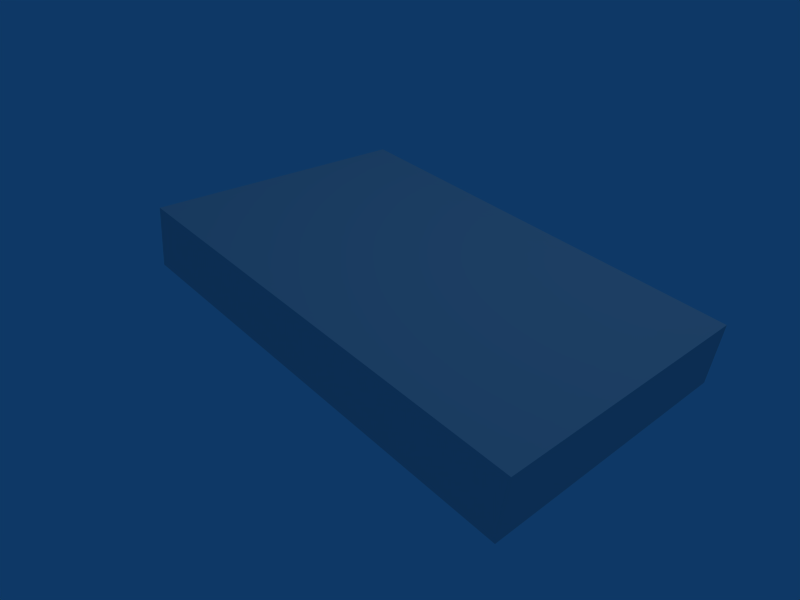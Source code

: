 # Source: snes_game.blend  (saved by Blender 2.44.0; exported with 4.5.12 LTS)
import bpy
from mathutils import Matrix  # noqa: F401  (used for matrix-valued properties, if any)

bpy.ops.wm.read_factory_settings(use_empty=True)
scene = bpy.context.scene
scene.name = 'Scene'

# ---- collections
col_collection_1 = bpy.data.collections.new('Collection 1'); scene.collection.children.link(col_collection_1)

# ---- materials (node trees are filled in below, after node groups)
mat_material = bpy.data.materials.new('Material')
mat_material.alpha_threshold = 0.0
mat_material.roughness = 0.5
mat_material.line_color = (0.0, 0.0, 0.0, 1.0)

# ---- material node trees

# ---- world
world_world = bpy.data.worlds.new('World'); scene.world = world_world
world_world.color = (0.05656, 0.2208, 0.4)
world_world.use_sun_shadow = False
world_world.sun_shadow_jitter_overblur = 0.0
world_world.cycles.sampling_method = 'MANUAL'
world_world.cycles.sample_map_resolution = 256

# ---- cameras
cam_camera = bpy.data.cameras.new('Camera')
cam_camera.passepartout_alpha = 0.2
cam_camera.clip_end = 100.0
cam_camera.lens = 35.0
cam_camera.ortho_scale = 7.314
cam_camera.show_passepartout = False
cam_camera.show_safe_areas = True
cam_camera.dof.focus_distance = 0.0
cam_camera.dof.aperture_fstop = 128.0

# ---- lights
light_spot = bpy.data.lights.new('Spot', 'POINT')
light_spot.transmission_factor = 0.0
light_spot.cutoff_distance = 30.0
light_spot.energy = 100.0
light_spot.shadow_buffer_clip_start = 1.001
light_spot.shadow_soft_size = 1.0
light_spot.shadow_maximum_resolution = 0.006
light_spot.use_absolute_resolution = True
light_spot.cycles.use_multiple_importance_sampling = False

# ---- meshes
me_cube = bpy.data.meshes.new('Cube')
me_cube.from_pydata([(1.0, 0.3054, -1.0), (1.0, -1.0, -1.0), (-1.0, -1.0, -1.0), (-1.0, 0.3054, -1.0), (1.0, 0.3054, 1.0), (1.0, -1.0, 1.0), (-1.0, -1.0, 1.0), (-1.0, 0.3054, 1.0)], [], [(0, 1, 2, 3), (4, 7, 6, 5), (0, 4, 5, 1), (1, 5, 6, 2), (2, 6, 7, 3), (4, 0, 3, 7)])
_uv = me_cube.uv_layers.new(name='UVTex')
_uv.uv.foreach_set('vector', [0.3025, 0.5, 0.3025, 0.6975, 3.606e-08, 0.6975, 3.606e-08, 0.5, 0.3025, 0.1975, 1.803e-08, 0.1975, 0.0, 2.975e-07, 0.3025, 0.0, 0.9848, 0.4726, 0.3976, 0.4726, 0.3976, 0.08931, 0.9848, 0.08931, 0.3025, 0.6975, 0.3025, 1.0, 3.606e-08, 1.0, 3.606e-08, 0.6975, 0.3811, 0.5783, 0.9843, 0.5783, 0.9843, 0.9719, 0.3811, 0.9719, 0.3025, 0.1975, 0.3025, 0.5, 3.606e-08, 0.5, 1.803e-08, 0.1975])
me_cube.materials.append(mat_material)
me_cube.use_remesh_preserve_volume = False
me_cube.use_remesh_preserve_attributes = False
me_cube.use_mirror_vertex_groups = False
me_cube.update()
arm_armature = bpy.data.armatures.new('Armature')  # bones are not reproduced

# ---- objects
ob_armature = bpy.data.objects.new('Armature', arm_armature)
ob_cube = bpy.data.objects.new('Cube', me_cube)
ob_lamp = bpy.data.objects.new('Lamp', light_spot)
ob_camera = bpy.data.objects.new('Camera', cam_camera)

# ---- transforms, parenting, visibility, modifiers, constraints
ob_armature.location = (-0.6623, 0.5408, 0.247)
ob_armature.rotation_euler = (1.571, -0.0, 1.571)
ob_armature.scale = (7.96, 7.96, 7.96)
ob_armature.lock_rotations_4d = False
ob_armature.empty_display_type = 'ARROWS'
ob_armature.color = (0.0, 0.0, 0.0, 1.0)
ob_armature.show_in_front = True
ob_armature.lineart.crease_threshold = 0.0
ob_cube.parent = ob_armature
ob_cube.matrix_parent_inverse = Matrix(((-4.371e-08, 1.0, -2.118e-22, -0.07794), (4.371e-08, 1.911e-15, 1.0, -0.03425), (1.0, 4.371e-08, -4.371e-08, 0.07025), (0.0, 0.0, 0.0, 1.0)))
ob_cube.location = (0.0, 0.07356, 0.02876)
ob_cube.rotation_euler = (4.371e-08, 1.571, 0.0)
ob_cube.scale = (0.02449, 0.1711, 0.1711)
ob_cube.lock_rotations_4d = False
ob_cube.empty_display_type = 'ARROWS'
ob_cube.color = (0.0, 0.0, 0.0, 1.0)
ob_cube.lineart.crease_threshold = 0.0
_vg = ob_cube.vertex_groups.new(name='Bone')
_vg.add([0, 1, 2, 3, 4, 5, 6, 7], 1.0, 'REPLACE')
_m = ob_cube.modifiers.new('Armature', 'ARMATURE')
_m.object = ob_armature
_m.use_bone_envelopes = True
ob_lamp.location = (0.6889, 1.005, 5.768)
ob_lamp.rotation_euler = (0.6503, 0.05522, 1.866)
ob_lamp.lock_rotations_4d = False
ob_lamp.empty_display_type = 'ARROWS'
ob_lamp.color = (0.0, 0.0, 0.0, 0.0)
ob_lamp.lineart.crease_threshold = 0.0
ob_camera.location = (2.4, -2.799, 2.566)
ob_camera.rotation_euler = (0.9958, -0.09577, 0.8198)
ob_camera.lock_rotations_4d = False
ob_camera.empty_display_type = 'ARROWS'
ob_camera.color = (0.0, 0.0, 0.0, 0.0)
ob_camera.display_type = 'WIRE'
ob_camera.lineart.crease_threshold = 0.0

# ---- collection membership
col_collection_1.objects.link(ob_armature)
col_collection_1.objects.link(ob_cube)
col_collection_1.objects.link(ob_lamp)
col_collection_1.objects.link(ob_camera)

# ---- scene / render settings (as saved in the file)
scene.camera = ob_camera
scene.frame_start = 1; scene.frame_end = 250; scene.frame_set(1)
scene.render.engine = 'BLENDER_EEVEE_NEXT'
scene.render.image_settings.file_format = 'JPEG'
scene.render.image_settings.color_mode = 'RGB'
scene.render.image_settings.compression = 90
scene.render.resolution_x = 800
scene.render.resolution_y = 600
scene.render.pixel_aspect_x = 100.0
scene.render.pixel_aspect_y = 100.0
scene.render.fps = 25
scene.render.dither_intensity = 0.0
scene.render.use_compositing = False
scene.render.use_sequencer = False
scene.render.bake_margin = 2
scene.render.bake_bias = 0.0
scene.render.use_stamp_time = False
scene.render.use_stamp_date = False
scene.render.use_stamp_frame = False
scene.render.use_stamp_camera = False
scene.render.use_stamp_scene = False
scene.render.use_stamp_filename = False
scene.render.use_stamp_render_time = False
scene.render.stamp_font_size = 0
scene.cycles.use_denoising = False
scene.cycles.samples = 10
scene.cycles.sampling_pattern = 'TABULATED_SOBOL'
scene.cycles.light_sampling_threshold = 0.0
scene.cycles.use_adaptive_sampling = False
scene.cycles.use_light_tree = False
scene.cycles.blur_glossy = 0.0
scene.cycles.volume_bounces = 1
scene.cycles.pixel_filter_type = 'GAUSSIAN'
scene.cycles.sample_clamp_indirect = 0.0
scene.view_settings.view_transform = 'Raw'
bpy.context.view_layer.update()
